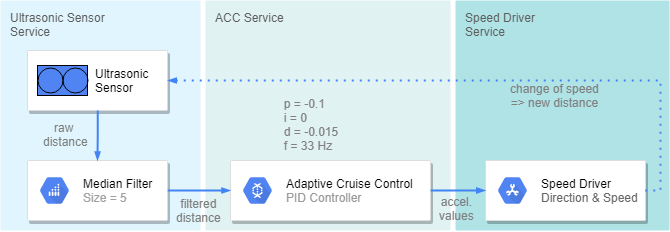

The diagram above was exported from draw.io. Its source (the exported page's mxGraphModel, read from the mxfile embedded in the PNG):
<mxGraphModel dx="748" dy="390" grid="1" gridSize="10" guides="1" tooltips="1" connect="1" arrows="1" fold="1" page="1" pageScale="1" pageWidth="1169" pageHeight="827" background="#ffffff" math="0" shadow="0">
  <root>
    <mxCell id="0" />
    <mxCell id="1" parent="0" />
    <mxCell id="c74xZAwmGnj4AHDjP3MF-127" value="&lt;font color=&quot;#5e5e5e&quot;&gt;Speed Driver&lt;br&gt;Service&lt;/font&gt;&lt;br&gt;" style="points=[[0,0,0],[0.25,0,0],[0.5,0,0],[0.75,0,0],[1,0,0],[1,0.25,0],[1,0.5,0],[1,0.75,0],[1,1,0],[0.75,1,0],[0.5,1,0],[0.25,1,0],[0,1,0],[0,0.75,0],[0,0.5,0],[0,0.25,0]];rounded=1;absoluteArcSize=1;arcSize=2;html=1;strokeColor=none;shadow=0;dashed=0;fontSize=12;align=left;verticalAlign=top;spacing=10;spacingTop=-4;fillColor=#b0e3e6;labelBackgroundColor=none;" vertex="1" parent="1">
      <mxGeometry x="545" y="150" width="214" height="230" as="geometry" />
    </mxCell>
    <mxCell id="c74xZAwmGnj4AHDjP3MF-126" value="&lt;font color=&quot;#5e5e5e&quot;&gt;ACC Service&lt;/font&gt;" style="points=[[0,0,0],[0.25,0,0],[0.5,0,0],[0.75,0,0],[1,0,0],[1,0.25,0],[1,0.5,0],[1,0.75,0],[1,1,0],[0.75,1,0],[0.5,1,0],[0.25,1,0],[0,1,0],[0,0.75,0],[0,0.5,0],[0,0.25,0]];rounded=1;absoluteArcSize=1;arcSize=2;html=1;strokeColor=none;gradientColor=none;shadow=0;dashed=0;fontSize=12;fontColor=#9E9E9E;align=left;verticalAlign=top;spacing=10;spacingTop=-4;fillColor=#E0F2F1;labelBackgroundColor=none;" vertex="1" parent="1">
      <mxGeometry x="295" y="150" width="245" height="230" as="geometry" />
    </mxCell>
    <mxCell id="c74xZAwmGnj4AHDjP3MF-125" value="&lt;font color=&quot;#5e5e5e&quot;&gt;Ultrasonic Sensor&amp;nbsp;&lt;br&gt;Service&lt;/font&gt;&lt;br&gt;" style="points=[[0,0,0],[0.25,0,0],[0.5,0,0],[0.75,0,0],[1,0,0],[1,0.25,0],[1,0.5,0],[1,0.75,0],[1,1,0],[0.75,1,0],[0.5,1,0],[0.25,1,0],[0,1,0],[0,0.75,0],[0,0.5,0],[0,0.25,0]];rounded=1;absoluteArcSize=1;arcSize=2;html=1;strokeColor=none;gradientColor=none;shadow=0;dashed=0;fontSize=12;fontColor=#9E9E9E;align=left;verticalAlign=top;spacing=10;spacingTop=-4;fillColor=#E1F5FE;labelBackgroundColor=none;" vertex="1" parent="1">
      <mxGeometry x="90" y="150" width="200" height="230" as="geometry" />
    </mxCell>
    <mxCell id="c74xZAwmGnj4AHDjP3MF-111" value="" style="strokeColor=#dddddd;fillColor=#ffffff;shadow=1;strokeWidth=1;rounded=1;absoluteArcSize=1;arcSize=2;" vertex="1" parent="1">
      <mxGeometry x="117" y="200" width="140" height="60" as="geometry" />
    </mxCell>
    <mxCell id="c74xZAwmGnj4AHDjP3MF-106" value="&lt;font color=&quot;#000000&quot;&gt;Ultrasonic&lt;br&gt;Sensor&lt;/font&gt;&lt;br&gt;" style="verticalLabelPosition=middle;align=left;outlineConnect=0;dashed=0;html=1;verticalAlign=middle;shape=mxgraph.pid.flow_sensors.positive_displacement;fillColor=#5184F3;labelPosition=right;spacingLeft=6;" vertex="1" parent="1">
      <mxGeometry x="127" y="215" width="50" height="30" as="geometry" />
    </mxCell>
    <mxCell id="c74xZAwmGnj4AHDjP3MF-107" value="" style="strokeColor=#dddddd;fillColor=#ffffff;shadow=1;strokeWidth=1;rounded=1;absoluteArcSize=1;arcSize=2;" vertex="1" parent="1">
      <mxGeometry x="320" y="310" width="200" height="60" as="geometry" />
    </mxCell>
    <mxCell id="c74xZAwmGnj4AHDjP3MF-108" value="&lt;font color=&quot;#000000&quot;&gt;Adaptive Cruise Control&lt;br&gt;&lt;/font&gt;PID Controller" style="dashed=0;connectable=0;html=1;fillColor=#5184F3;strokeColor=none;shape=mxgraph.gcp2.hexIcon;prIcon=cloud_dataflow;part=1;labelPosition=right;verticalLabelPosition=middle;align=left;verticalAlign=middle;spacingLeft=5;fontColor=#999999;fontSize=12;" vertex="1" parent="c74xZAwmGnj4AHDjP3MF-107">
      <mxGeometry y="0.5" width="44" height="39" relative="1" as="geometry">
        <mxPoint x="5" y="-19.5" as="offset" />
      </mxGeometry>
    </mxCell>
    <mxCell id="c74xZAwmGnj4AHDjP3MF-109" value="" style="strokeColor=#dddddd;fillColor=#ffffff;shadow=1;strokeWidth=1;rounded=1;absoluteArcSize=1;arcSize=2;" vertex="1" parent="1">
      <mxGeometry x="117" y="310" width="140" height="60" as="geometry" />
    </mxCell>
    <mxCell id="c74xZAwmGnj4AHDjP3MF-110" value="&lt;font color=&quot;#000000&quot;&gt;Median Filter&lt;/font&gt;&lt;br&gt;&lt;font color=&quot;#a1a1a1&quot;&gt;Size = 5&lt;/font&gt;&lt;br&gt;" style="dashed=0;connectable=0;html=1;fillColor=#5184F3;strokeColor=none;shape=mxgraph.gcp2.hexIcon;prIcon=api_monetization;part=1;labelPosition=right;verticalLabelPosition=middle;align=left;verticalAlign=middle;spacingLeft=5;fontColor=#999999;fontSize=12;" vertex="1" parent="c74xZAwmGnj4AHDjP3MF-109">
      <mxGeometry y="0.5" width="44" height="39" relative="1" as="geometry">
        <mxPoint x="5" y="-19.5" as="offset" />
      </mxGeometry>
    </mxCell>
    <mxCell id="c74xZAwmGnj4AHDjP3MF-114" value="" style="strokeColor=#dddddd;fillColor=#ffffff;shadow=1;strokeWidth=1;rounded=1;absoluteArcSize=1;arcSize=2;fontColor=#191919;" vertex="1" parent="1">
      <mxGeometry x="575" y="310" width="160" height="60" as="geometry" />
    </mxCell>
    <mxCell id="c74xZAwmGnj4AHDjP3MF-115" value="&lt;font color=&quot;#000000&quot;&gt;Speed Driver&lt;/font&gt;&lt;br&gt;&lt;font color=&quot;#666666&quot;&gt;Direction &amp;amp; Speed&lt;/font&gt;&lt;br&gt;" style="dashed=0;connectable=0;html=1;fillColor=#5184F3;strokeColor=none;shape=mxgraph.gcp2.hexIcon;prIcon=cloud_spanner;part=1;labelPosition=right;verticalLabelPosition=middle;align=left;verticalAlign=middle;spacingLeft=5;fontColor=#999999;fontSize=12;" vertex="1" parent="c74xZAwmGnj4AHDjP3MF-114">
      <mxGeometry y="0.5" width="44" height="39" relative="1" as="geometry">
        <mxPoint x="5" y="-19.5" as="offset" />
      </mxGeometry>
    </mxCell>
    <mxCell id="c74xZAwmGnj4AHDjP3MF-116" value="" style="edgeStyle=orthogonalEdgeStyle;fontSize=12;html=1;endArrow=blockThin;endFill=1;rounded=0;strokeWidth=2;endSize=4;startSize=4;dashed=0;strokeColor=#4284F3;exitX=0.5;exitY=1;exitDx=0;exitDy=0;" edge="1" parent="1" source="c74xZAwmGnj4AHDjP3MF-111">
      <mxGeometry width="100" relative="1" as="geometry">
        <mxPoint x="177" y="440" as="sourcePoint" />
        <mxPoint x="187" y="310" as="targetPoint" />
      </mxGeometry>
    </mxCell>
    <mxCell id="c74xZAwmGnj4AHDjP3MF-120" value="&lt;font color=&quot;#7d7d7d&quot;&gt;raw &lt;br&gt;distance&lt;br&gt;&lt;/font&gt;" style="text;html=1;resizable=0;points=[];align=center;verticalAlign=middle;labelBackgroundColor=none;fontColor=#191919;" vertex="1" connectable="0" parent="c74xZAwmGnj4AHDjP3MF-116">
      <mxGeometry x="-0.0086" y="-5" relative="1" as="geometry">
        <mxPoint x="-27" y="-1" as="offset" />
      </mxGeometry>
    </mxCell>
    <mxCell id="c74xZAwmGnj4AHDjP3MF-117" value="" style="edgeStyle=orthogonalEdgeStyle;fontSize=12;html=1;endArrow=blockThin;endFill=1;rounded=0;strokeWidth=2;endSize=4;startSize=4;dashed=0;strokeColor=#4284F3;exitX=1;exitY=0.5;exitDx=0;exitDy=0;" edge="1" parent="1" source="c74xZAwmGnj4AHDjP3MF-109">
      <mxGeometry width="100" relative="1" as="geometry">
        <mxPoint x="280" y="280" as="sourcePoint" />
        <mxPoint x="320" y="340" as="targetPoint" />
      </mxGeometry>
    </mxCell>
    <mxCell id="c74xZAwmGnj4AHDjP3MF-122" value="filtered&lt;br&gt;distance&lt;br&gt;" style="text;html=1;resizable=0;points=[];align=center;verticalAlign=middle;labelBackgroundColor=none;fontColor=#808080;" vertex="1" connectable="0" parent="c74xZAwmGnj4AHDjP3MF-117">
      <mxGeometry x="0.0016" y="7" relative="1" as="geometry">
        <mxPoint y="27" as="offset" />
      </mxGeometry>
    </mxCell>
    <mxCell id="c74xZAwmGnj4AHDjP3MF-118" value="" style="edgeStyle=orthogonalEdgeStyle;fontSize=12;html=1;endArrow=blockThin;endFill=1;rounded=0;strokeWidth=2;endSize=4;startSize=4;dashed=0;strokeColor=#4284F3;exitX=1;exitY=0.5;exitDx=0;exitDy=0;entryX=0;entryY=0.5;entryDx=0;entryDy=0;" edge="1" parent="1" source="c74xZAwmGnj4AHDjP3MF-107" target="c74xZAwmGnj4AHDjP3MF-114">
      <mxGeometry width="100" relative="1" as="geometry">
        <mxPoint x="350" y="260" as="sourcePoint" />
        <mxPoint x="450" y="260" as="targetPoint" />
      </mxGeometry>
    </mxCell>
    <mxCell id="c74xZAwmGnj4AHDjP3MF-123" value="accel.&lt;br&gt;values&lt;br&gt;" style="text;html=1;resizable=0;points=[];align=center;verticalAlign=middle;labelBackgroundColor=none;fontColor=#808080;" vertex="1" connectable="0" parent="c74xZAwmGnj4AHDjP3MF-118">
      <mxGeometry x="-0.3004" y="1" relative="1" as="geometry">
        <mxPoint x="7.5" y="19" as="offset" />
      </mxGeometry>
    </mxCell>
    <mxCell id="c74xZAwmGnj4AHDjP3MF-119" value="" style="edgeStyle=orthogonalEdgeStyle;fontSize=12;html=1;endArrow=blockThin;endFill=1;rounded=0;strokeWidth=2;endSize=4;startSize=4;dashed=1;dashPattern=1 3;strokeColor=#4284F3;exitX=1;exitY=0.5;exitDx=0;exitDy=0;entryX=1;entryY=0.5;entryDx=0;entryDy=0;" edge="1" parent="1" source="c74xZAwmGnj4AHDjP3MF-114" target="c74xZAwmGnj4AHDjP3MF-111">
      <mxGeometry width="100" relative="1" as="geometry">
        <mxPoint x="730" y="360" as="sourcePoint" />
        <mxPoint x="830" y="360" as="targetPoint" />
        <Array as="points">
          <mxPoint x="750" y="340" />
          <mxPoint x="750" y="230" />
        </Array>
      </mxGeometry>
    </mxCell>
    <mxCell id="c74xZAwmGnj4AHDjP3MF-124" value="change of speed&lt;br&gt;=&amp;gt; new distance&lt;br&gt;" style="text;html=1;resizable=0;points=[];align=center;verticalAlign=middle;labelBackgroundColor=none;fontColor=#808080;" vertex="1" connectable="0" parent="c74xZAwmGnj4AHDjP3MF-119">
      <mxGeometry x="0.1477" y="-1" relative="1" as="geometry">
        <mxPoint x="123" y="16" as="offset" />
      </mxGeometry>
    </mxCell>
    <mxCell id="c74xZAwmGnj4AHDjP3MF-128" value="&lt;div style=&quot;text-align: left&quot;&gt;&lt;span&gt;p = -0.1&lt;/span&gt;&lt;/div&gt;&lt;span&gt;&lt;div style=&quot;text-align: left&quot;&gt;&lt;span&gt;i = 0&amp;nbsp;&lt;/span&gt;&lt;/div&gt;&lt;/span&gt;&lt;span&gt;&lt;div style=&quot;text-align: left&quot;&gt;&lt;span&gt;d = -0.015&lt;/span&gt;&lt;/div&gt;&lt;div style=&quot;text-align: left&quot;&gt;&lt;span&gt;f = 33 Hz&lt;/span&gt;&lt;/div&gt;&lt;/span&gt;" style="text;html=1;strokeColor=none;fillColor=none;align=center;verticalAlign=middle;whiteSpace=wrap;rounded=0;labelBackgroundColor=none;fontColor=#808080;" vertex="1" parent="1">
      <mxGeometry x="330" y="244" width="140" height="60" as="geometry" />
    </mxCell>
  </root>
</mxGraphModel>